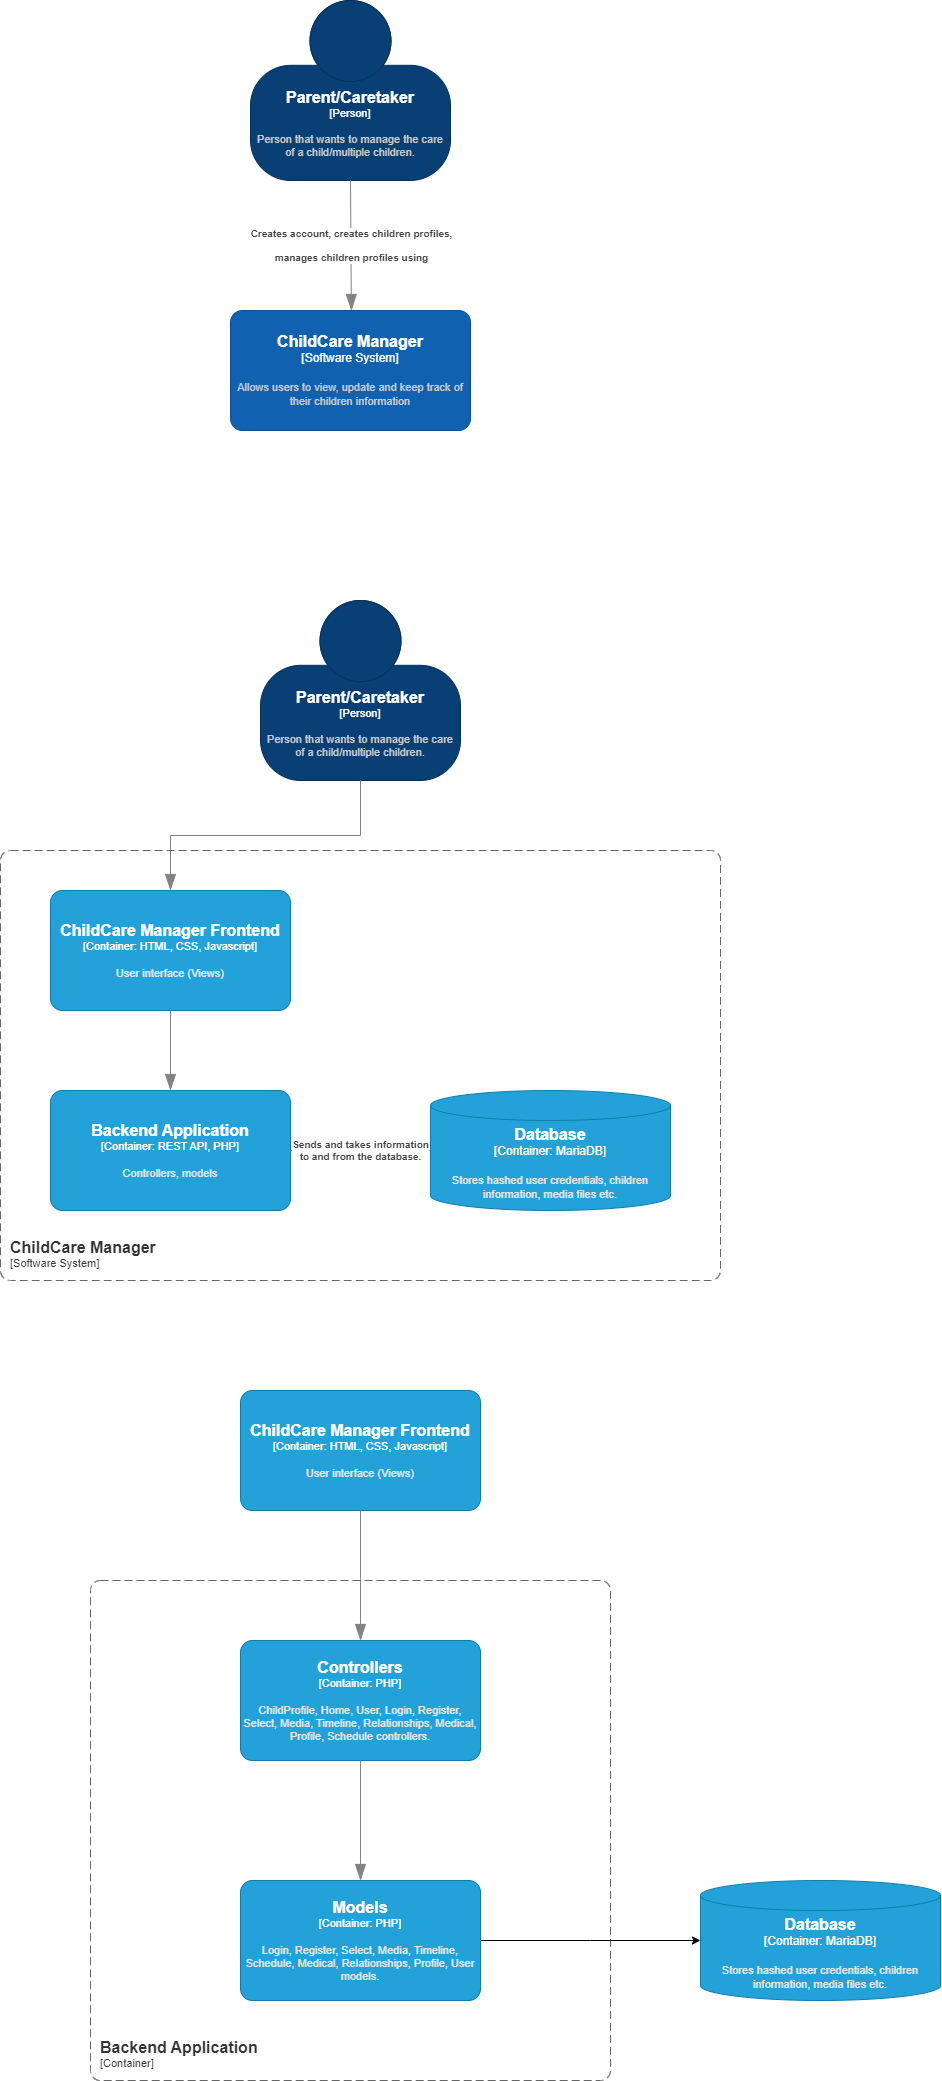

The diagram above was exported from draw.io. Its source (the exported page's mxGraphModel, read from the mxfile embedded in the PNG):
<mxGraphModel dx="546" dy="228" grid="1" gridSize="10" guides="1" tooltips="1" connect="1" arrows="1" fold="1" page="1" pageScale="1" pageWidth="1654" pageHeight="2336" math="0" shadow="0">
  <root>
    <mxCell id="0" />
    <mxCell id="1" parent="0" />
    <object placeholders="1" c4Name="Parent/Caretaker&#10;" c4Type="Person" c4Description="Person that wants to manage the care of a child/multiple children." label="&lt;font style=&quot;font-size: 16px&quot;&gt;&lt;b&gt;%c4Name%&lt;/b&gt;&lt;/font&gt;&lt;div&gt;[%c4Type%]&lt;/div&gt;&lt;br&gt;&lt;div&gt;&lt;font style=&quot;font-size: 11px&quot;&gt;&lt;font color=&quot;#cccccc&quot;&gt;%c4Description%&lt;/font&gt;&lt;/div&gt;" id="I8fYt5F5l5lRelfJkdL8-1">
      <mxCell style="html=1;fontSize=11;dashed=0;whiteSpace=wrap;fillColor=#083F75;strokeColor=#06315C;fontColor=#ffffff;shape=mxgraph.c4.person2;align=center;metaEdit=1;points=[[0.5,0,0],[1,0.5,0],[1,0.75,0],[0.75,1,0],[0.5,1,0],[0.25,1,0],[0,0.75,0],[0,0.5,0]];resizable=0;" parent="1" vertex="1">
        <mxGeometry x="760" y="40" width="200" height="180" as="geometry" />
      </mxCell>
    </object>
    <object placeholders="1" c4Type="Relationship" c4Description="Creates account, creates children profiles,&#10;&#10; manages children profiles using" label="&lt;div style=&quot;text-align: left&quot;&gt;&lt;div style=&quot;text-align: center&quot;&gt;&lt;b&gt;%c4Description%&lt;/b&gt;&lt;/div&gt;" id="I8fYt5F5l5lRelfJkdL8-2">
      <mxCell style="endArrow=blockThin;html=1;fontSize=10;fontColor=#404040;strokeWidth=1;endFill=1;strokeColor=#828282;elbow=vertical;metaEdit=1;endSize=14;startSize=14;jumpStyle=arc;jumpSize=16;rounded=0;edgeStyle=orthogonalEdgeStyle;exitX=0.5;exitY=1;exitDx=0;exitDy=0;exitPerimeter=0;entryX=0.5;entryY=0;entryDx=0;entryDy=0;entryPerimeter=0;" parent="1" source="I8fYt5F5l5lRelfJkdL8-1" target="I8fYt5F5l5lRelfJkdL8-3" edge="1">
        <mxGeometry width="240" relative="1" as="geometry">
          <mxPoint x="730" y="290" as="sourcePoint" />
          <mxPoint x="860" y="350" as="targetPoint" />
          <Array as="points">
            <mxPoint x="860" y="285" />
            <mxPoint x="861" y="285" />
          </Array>
        </mxGeometry>
      </mxCell>
    </object>
    <object placeholders="1" c4Name="ChildCare Manager" c4Type="Software System" c4Description="Allows users to view, update and keep track of their children information" label="&lt;font style=&quot;font-size: 16px&quot;&gt;&lt;b&gt;%c4Name%&lt;/b&gt;&lt;/font&gt;&lt;div&gt;[%c4Type%]&lt;/div&gt;&lt;br&gt;&lt;div&gt;&lt;font style=&quot;font-size: 11px&quot;&gt;&lt;font color=&quot;#cccccc&quot;&gt;%c4Description%&lt;/font&gt;&lt;/div&gt;" id="I8fYt5F5l5lRelfJkdL8-3">
      <mxCell style="rounded=1;whiteSpace=wrap;html=1;labelBackgroundColor=none;fillColor=#1061B0;fontColor=#ffffff;align=center;arcSize=10;strokeColor=#0D5091;metaEdit=1;resizable=0;points=[[0.25,0,0],[0.5,0,0],[0.75,0,0],[1,0.25,0],[1,0.5,0],[1,0.75,0],[0.75,1,0],[0.5,1,0],[0.25,1,0],[0,0.75,0],[0,0.5,0],[0,0.25,0]];" parent="1" vertex="1">
        <mxGeometry x="740" y="350" width="240" height="120" as="geometry" />
      </mxCell>
    </object>
    <object placeholders="1" c4Name="Parent/Caretaker&#10;" c4Type="Person" c4Description="Person that wants to manage the care of a child/multiple children." label="&lt;font style=&quot;font-size: 16px&quot;&gt;&lt;b&gt;%c4Name%&lt;/b&gt;&lt;/font&gt;&lt;div&gt;[%c4Type%]&lt;/div&gt;&lt;br&gt;&lt;div&gt;&lt;font style=&quot;font-size: 11px&quot;&gt;&lt;font color=&quot;#cccccc&quot;&gt;%c4Description%&lt;/font&gt;&lt;/div&gt;" id="W74ok8_4MWw8DRmKwFB3-3">
      <mxCell style="html=1;fontSize=11;dashed=0;whiteSpace=wrap;fillColor=#083F75;strokeColor=#06315C;fontColor=#ffffff;shape=mxgraph.c4.person2;align=center;metaEdit=1;points=[[0.5,0,0],[1,0.5,0],[1,0.75,0],[0.75,1,0],[0.5,1,0],[0.25,1,0],[0,0.75,0],[0,0.5,0]];resizable=0;" vertex="1" parent="1">
        <mxGeometry x="770" y="640" width="200" height="180" as="geometry" />
      </mxCell>
    </object>
    <object placeholders="1" c4Type="Relationship" c4Description="" label="&lt;div style=&quot;text-align: left&quot;&gt;&lt;div style=&quot;text-align: center&quot;&gt;&lt;b&gt;%c4Description%&lt;/b&gt;&lt;/div&gt;" id="W74ok8_4MWw8DRmKwFB3-6">
      <mxCell style="endArrow=blockThin;html=1;fontSize=10;fontColor=#404040;strokeWidth=1;endFill=1;strokeColor=#828282;elbow=vertical;metaEdit=1;endSize=14;startSize=14;jumpStyle=arc;jumpSize=16;rounded=0;edgeStyle=orthogonalEdgeStyle;exitX=0.5;exitY=1;exitDx=0;exitDy=0;exitPerimeter=0;" edge="1" parent="1" source="W74ok8_4MWw8DRmKwFB3-3" target="W74ok8_4MWw8DRmKwFB3-7">
        <mxGeometry width="240" relative="1" as="geometry">
          <mxPoint x="740" y="860" as="sourcePoint" />
          <mxPoint x="870" y="930" as="targetPoint" />
        </mxGeometry>
      </mxCell>
    </object>
    <object placeholders="1" c4Name="ChildCare Manager Frontend " c4Type="Container" c4Technology="HTML, CSS, Javascript" c4Description="User interface (Views)" label="&lt;font style=&quot;font-size: 16px&quot;&gt;&lt;b&gt;%c4Name%&lt;/b&gt;&lt;/font&gt;&lt;div&gt;[%c4Type%: %c4Technology%]&lt;/div&gt;&lt;br&gt;&lt;div&gt;&lt;font style=&quot;font-size: 11px&quot;&gt;&lt;font color=&quot;#E6E6E6&quot;&gt;%c4Description%&lt;/font&gt;&lt;/div&gt;" id="W74ok8_4MWw8DRmKwFB3-7">
      <mxCell style="rounded=1;whiteSpace=wrap;html=1;fontSize=11;labelBackgroundColor=none;fillColor=#23A2D9;fontColor=#ffffff;align=center;arcSize=10;strokeColor=#0E7DAD;metaEdit=1;resizable=0;points=[[0.25,0,0],[0.5,0,0],[0.75,0,0],[1,0.25,0],[1,0.5,0],[1,0.75,0],[0.75,1,0],[0.5,1,0],[0.25,1,0],[0,0.75,0],[0,0.5,0],[0,0.25,0]];" vertex="1" parent="1">
        <mxGeometry x="560" y="930" width="240" height="120" as="geometry" />
      </mxCell>
    </object>
    <object placeholders="1" c4Type="Relationship" id="W74ok8_4MWw8DRmKwFB3-8">
      <mxCell style="endArrow=blockThin;html=1;fontSize=10;fontColor=#404040;strokeWidth=1;endFill=1;strokeColor=#828282;elbow=vertical;metaEdit=1;endSize=14;startSize=14;jumpStyle=arc;jumpSize=16;rounded=0;edgeStyle=orthogonalEdgeStyle;exitX=0.5;exitY=1;exitDx=0;exitDy=0;exitPerimeter=0;" edge="1" parent="1" source="W74ok8_4MWw8DRmKwFB3-7" target="W74ok8_4MWw8DRmKwFB3-9">
        <mxGeometry width="240" relative="1" as="geometry">
          <mxPoint x="890" y="1140" as="sourcePoint" />
          <mxPoint x="870" y="1130" as="targetPoint" />
        </mxGeometry>
      </mxCell>
    </object>
    <object placeholders="1" c4Name="Backend Application" c4Type="Container" c4Technology="REST API, PHP" c4Description="Controllers, models" label="&lt;font style=&quot;font-size: 16px&quot;&gt;&lt;b&gt;%c4Name%&lt;/b&gt;&lt;/font&gt;&lt;div&gt;[%c4Type%: %c4Technology%]&lt;/div&gt;&lt;br&gt;&lt;div&gt;&lt;font style=&quot;font-size: 11px&quot;&gt;&lt;font color=&quot;#E6E6E6&quot;&gt;%c4Description%&lt;/font&gt;&lt;/div&gt;" id="W74ok8_4MWw8DRmKwFB3-9">
      <mxCell style="rounded=1;whiteSpace=wrap;html=1;fontSize=11;labelBackgroundColor=none;fillColor=#23A2D9;fontColor=#ffffff;align=center;arcSize=10;strokeColor=#0E7DAD;metaEdit=1;resizable=0;points=[[0.25,0,0],[0.5,0,0],[0.75,0,0],[1,0.25,0],[1,0.5,0],[1,0.75,0],[0.75,1,0],[0.5,1,0],[0.25,1,0],[0,0.75,0],[0,0.5,0],[0,0.25,0]];" vertex="1" parent="1">
        <mxGeometry x="560" y="1130" width="240" height="120" as="geometry" />
      </mxCell>
    </object>
    <object placeholders="1" c4Name="ChildCare Manager" c4Type="SystemScopeBoundary" c4Application="Software System" label="&lt;font style=&quot;font-size: 16px&quot;&gt;&lt;b&gt;&lt;div style=&quot;text-align: left&quot;&gt;%c4Name%&lt;/div&gt;&lt;/b&gt;&lt;/font&gt;&lt;div style=&quot;text-align: left&quot;&gt;[%c4Application%]&lt;/div&gt;" id="W74ok8_4MWw8DRmKwFB3-10">
      <mxCell style="rounded=1;fontSize=11;whiteSpace=wrap;html=1;dashed=1;arcSize=20;fillColor=none;strokeColor=#666666;fontColor=#333333;labelBackgroundColor=none;align=left;verticalAlign=bottom;labelBorderColor=none;spacingTop=0;spacing=10;dashPattern=8 4;metaEdit=1;rotatable=0;perimeter=rectanglePerimeter;noLabel=0;labelPadding=0;allowArrows=0;connectable=0;expand=0;recursiveResize=0;editable=1;pointerEvents=0;absoluteArcSize=1;points=[[0.25,0,0],[0.5,0,0],[0.75,0,0],[1,0.25,0],[1,0.5,0],[1,0.75,0],[0.75,1,0],[0.5,1,0],[0.25,1,0],[0,0.75,0],[0,0.5,0],[0,0.25,0]];" vertex="1" parent="1">
        <mxGeometry x="510" y="890" width="720" height="430" as="geometry" />
      </mxCell>
    </object>
    <object placeholders="1" c4Name="Database" c4Type="Container" c4Technology="MariaDB" c4Description="Stores hashed user credentials, children information, media files etc." label="&lt;font style=&quot;font-size: 16px&quot;&gt;&lt;b&gt;%c4Name%&lt;/b&gt;&lt;/font&gt;&lt;div&gt;[%c4Type%:&amp;nbsp;%c4Technology%]&lt;/div&gt;&lt;br&gt;&lt;div&gt;&lt;font style=&quot;font-size: 11px&quot;&gt;&lt;font color=&quot;#E6E6E6&quot;&gt;%c4Description%&lt;/font&gt;&lt;/div&gt;" id="W74ok8_4MWw8DRmKwFB3-12">
      <mxCell style="shape=cylinder3;size=15;whiteSpace=wrap;html=1;boundedLbl=1;rounded=0;labelBackgroundColor=none;fillColor=#23A2D9;fontSize=12;fontColor=#ffffff;align=center;strokeColor=#0E7DAD;metaEdit=1;points=[[0.5,0,0],[1,0.25,0],[1,0.5,0],[1,0.75,0],[0.5,1,0],[0,0.75,0],[0,0.5,0],[0,0.25,0]];resizable=0;" vertex="1" parent="1">
        <mxGeometry x="940" y="1130" width="240" height="120" as="geometry" />
      </mxCell>
    </object>
    <object placeholders="1" c4Type="Relationship" c4Description="Sends and takes information&#10; to and from the database." label="&lt;div style=&quot;text-align: left&quot;&gt;&lt;div style=&quot;text-align: center&quot;&gt;&lt;b&gt;%c4Description%&lt;/b&gt;&lt;/div&gt;" id="W74ok8_4MWw8DRmKwFB3-16">
      <mxCell style="endArrow=blockThin;html=1;fontSize=10;fontColor=#404040;strokeWidth=1;endFill=1;strokeColor=#828282;elbow=vertical;metaEdit=1;endSize=14;startSize=14;jumpStyle=arc;jumpSize=16;rounded=0;edgeStyle=orthogonalEdgeStyle;exitX=1;exitY=0.5;exitDx=0;exitDy=0;exitPerimeter=0;entryX=0;entryY=0.5;entryDx=0;entryDy=0;entryPerimeter=0;" edge="1" parent="1" source="W74ok8_4MWw8DRmKwFB3-9" target="W74ok8_4MWw8DRmKwFB3-12">
        <mxGeometry width="240" relative="1" as="geometry">
          <mxPoint x="740" y="1060" as="sourcePoint" />
          <mxPoint x="880" y="1080" as="targetPoint" />
        </mxGeometry>
      </mxCell>
    </object>
    <object placeholders="1" c4Name="Backend Application" c4Type="SystemScopeBoundary" c4Application="Container" label="&lt;font style=&quot;font-size: 16px&quot;&gt;&lt;b&gt;&lt;div style=&quot;text-align: left&quot;&gt;%c4Name%&lt;/div&gt;&lt;/b&gt;&lt;/font&gt;&lt;div style=&quot;text-align: left&quot;&gt;[%c4Application%]&lt;/div&gt;" id="W74ok8_4MWw8DRmKwFB3-17">
      <mxCell style="rounded=1;fontSize=11;whiteSpace=wrap;html=1;dashed=1;arcSize=20;fillColor=none;strokeColor=#666666;fontColor=#333333;labelBackgroundColor=none;align=left;verticalAlign=bottom;labelBorderColor=none;spacingTop=0;spacing=10;dashPattern=8 4;metaEdit=1;rotatable=0;perimeter=rectanglePerimeter;noLabel=0;labelPadding=0;allowArrows=0;connectable=0;expand=0;recursiveResize=0;editable=1;pointerEvents=0;absoluteArcSize=1;points=[[0.25,0,0],[0.5,0,0],[0.75,0,0],[1,0.25,0],[1,0.5,0],[1,0.75,0],[0.75,1,0],[0.5,1,0],[0.25,1,0],[0,0.75,0],[0,0.5,0],[0,0.25,0]];" vertex="1" parent="1">
        <mxGeometry x="600" y="1620" width="520" height="500" as="geometry" />
      </mxCell>
    </object>
    <object placeholders="1" c4Name="ChildCare Manager Frontend " c4Type="Container" c4Technology="HTML, CSS, Javascript" c4Description="User interface (Views)" label="&lt;font style=&quot;font-size: 16px&quot;&gt;&lt;b&gt;%c4Name%&lt;/b&gt;&lt;/font&gt;&lt;div&gt;[%c4Type%: %c4Technology%]&lt;/div&gt;&lt;br&gt;&lt;div&gt;&lt;font style=&quot;font-size: 11px&quot;&gt;&lt;font color=&quot;#E6E6E6&quot;&gt;%c4Description%&lt;/font&gt;&lt;/div&gt;" id="W74ok8_4MWw8DRmKwFB3-18">
      <mxCell style="rounded=1;whiteSpace=wrap;html=1;fontSize=11;labelBackgroundColor=none;fillColor=#23A2D9;fontColor=#ffffff;align=center;arcSize=10;strokeColor=#0E7DAD;metaEdit=1;resizable=0;points=[[0.25,0,0],[0.5,0,0],[0.75,0,0],[1,0.25,0],[1,0.5,0],[1,0.75,0],[0.75,1,0],[0.5,1,0],[0.25,1,0],[0,0.75,0],[0,0.5,0],[0,0.25,0]];" vertex="1" parent="1">
        <mxGeometry x="750" y="1430" width="240" height="120" as="geometry" />
      </mxCell>
    </object>
    <object placeholders="1" c4Type="Relationship" id="W74ok8_4MWw8DRmKwFB3-19">
      <mxCell style="endArrow=blockThin;html=1;fontSize=10;fontColor=#404040;strokeWidth=1;endFill=1;strokeColor=#828282;elbow=vertical;metaEdit=1;endSize=14;startSize=14;jumpStyle=arc;jumpSize=16;rounded=0;edgeStyle=orthogonalEdgeStyle;exitX=0.5;exitY=1;exitDx=0;exitDy=0;exitPerimeter=0;entryX=0.5;entryY=0;entryDx=0;entryDy=0;entryPerimeter=0;" edge="1" parent="1" source="W74ok8_4MWw8DRmKwFB3-18" target="W74ok8_4MWw8DRmKwFB3-27">
        <mxGeometry width="240" relative="1" as="geometry">
          <mxPoint x="740" y="1690" as="sourcePoint" />
          <mxPoint x="600" y="1680" as="targetPoint" />
          <Array as="points">
            <mxPoint x="870" y="1620" />
            <mxPoint x="870" y="1620" />
          </Array>
        </mxGeometry>
      </mxCell>
    </object>
    <object placeholders="1" c4Name="Controllers" c4Type="Container" c4Technology="PHP" c4Description="ChildProfile, Home, User, Login, Register, Select, Media, Timeline, Relationships, Medical, Profile, Schedule controllers." label="&lt;font style=&quot;font-size: 16px&quot;&gt;&lt;b&gt;%c4Name%&lt;/b&gt;&lt;/font&gt;&lt;div&gt;[%c4Type%: %c4Technology%]&lt;/div&gt;&lt;br&gt;&lt;div&gt;&lt;font style=&quot;font-size: 11px&quot;&gt;&lt;font color=&quot;#E6E6E6&quot;&gt;%c4Description%&lt;/font&gt;&lt;/div&gt;" id="W74ok8_4MWw8DRmKwFB3-27">
      <mxCell style="rounded=1;whiteSpace=wrap;html=1;fontSize=11;labelBackgroundColor=none;fillColor=#23A2D9;fontColor=#ffffff;align=center;arcSize=10;strokeColor=#0E7DAD;metaEdit=1;resizable=0;points=[[0.25,0,0],[0.5,0,0],[0.75,0,0],[1,0.25,0],[1,0.5,0],[1,0.75,0],[0.75,1,0],[0.5,1,0],[0.25,1,0],[0,0.75,0],[0,0.5,0],[0,0.25,0]];resizeHeight=1;autosize=0;" vertex="1" parent="1">
        <mxGeometry x="750" y="1680" width="240" height="120" as="geometry" />
      </mxCell>
    </object>
    <mxCell id="W74ok8_4MWw8DRmKwFB3-32" style="edgeStyle=orthogonalEdgeStyle;rounded=0;orthogonalLoop=1;jettySize=auto;html=1;exitX=1;exitY=0.5;exitDx=0;exitDy=0;exitPerimeter=0;" edge="1" parent="1" source="W74ok8_4MWw8DRmKwFB3-29">
      <mxGeometry relative="1" as="geometry">
        <mxPoint x="1210" y="1980" as="targetPoint" />
      </mxGeometry>
    </mxCell>
    <object placeholders="1" c4Name="Models" c4Type="Container" c4Technology="PHP" c4Description="Login, Register, Select, Media, Timeline, Schedule, Medical, Relationships, Profile, User models." label="&lt;font style=&quot;font-size: 16px&quot;&gt;&lt;b&gt;%c4Name%&lt;/b&gt;&lt;/font&gt;&lt;div&gt;[%c4Type%: %c4Technology%]&lt;/div&gt;&lt;br&gt;&lt;div&gt;&lt;font style=&quot;font-size: 11px&quot;&gt;&lt;font color=&quot;#E6E6E6&quot;&gt;%c4Description%&lt;/font&gt;&lt;/div&gt;" id="W74ok8_4MWw8DRmKwFB3-29">
      <mxCell style="rounded=1;whiteSpace=wrap;html=1;fontSize=11;labelBackgroundColor=none;fillColor=#23A2D9;fontColor=#ffffff;align=center;arcSize=10;strokeColor=#0E7DAD;metaEdit=1;resizable=0;points=[[0.25,0,0],[0.5,0,0],[0.75,0,0],[1,0.25,0],[1,0.5,0],[1,0.75,0],[0.75,1,0],[0.5,1,0],[0.25,1,0],[0,0.75,0],[0,0.5,0],[0,0.25,0]];resizeHeight=1;autosize=0;" vertex="1" parent="1">
        <mxGeometry x="750" y="1920" width="240" height="120" as="geometry" />
      </mxCell>
    </object>
    <object placeholders="1" c4Type="Relationship" id="W74ok8_4MWw8DRmKwFB3-30">
      <mxCell style="endArrow=blockThin;html=1;fontSize=10;fontColor=#404040;strokeWidth=1;endFill=1;strokeColor=#828282;elbow=vertical;metaEdit=1;endSize=14;startSize=14;jumpStyle=arc;jumpSize=16;rounded=0;edgeStyle=orthogonalEdgeStyle;exitX=0.5;exitY=1;exitDx=0;exitDy=0;exitPerimeter=0;entryX=0.5;entryY=0;entryDx=0;entryDy=0;entryPerimeter=0;" edge="1" parent="1" source="W74ok8_4MWw8DRmKwFB3-27" target="W74ok8_4MWw8DRmKwFB3-29">
        <mxGeometry width="240" relative="1" as="geometry">
          <mxPoint x="770" y="1860" as="sourcePoint" />
          <mxPoint x="1010" y="1860" as="targetPoint" />
        </mxGeometry>
      </mxCell>
    </object>
    <object placeholders="1" c4Name="Database" c4Type="Container" c4Technology="MariaDB" c4Description="Stores hashed user credentials, children information, media files etc." label="&lt;font style=&quot;font-size: 16px&quot;&gt;&lt;b&gt;%c4Name%&lt;/b&gt;&lt;/font&gt;&lt;div&gt;[%c4Type%:&amp;nbsp;%c4Technology%]&lt;/div&gt;&lt;br&gt;&lt;div&gt;&lt;font style=&quot;font-size: 11px&quot;&gt;&lt;font color=&quot;#E6E6E6&quot;&gt;%c4Description%&lt;/font&gt;&lt;/div&gt;" id="W74ok8_4MWw8DRmKwFB3-33">
      <mxCell style="shape=cylinder3;size=15;whiteSpace=wrap;html=1;boundedLbl=1;rounded=0;labelBackgroundColor=none;fillColor=#23A2D9;fontSize=12;fontColor=#ffffff;align=center;strokeColor=#0E7DAD;metaEdit=1;points=[[0.5,0,0],[1,0.25,0],[1,0.5,0],[1,0.75,0],[0.5,1,0],[0,0.75,0],[0,0.5,0],[0,0.25,0]];resizable=0;" vertex="1" parent="1">
        <mxGeometry x="1210" y="1920" width="240" height="120" as="geometry" />
      </mxCell>
    </object>
  </root>
</mxGraphModel>